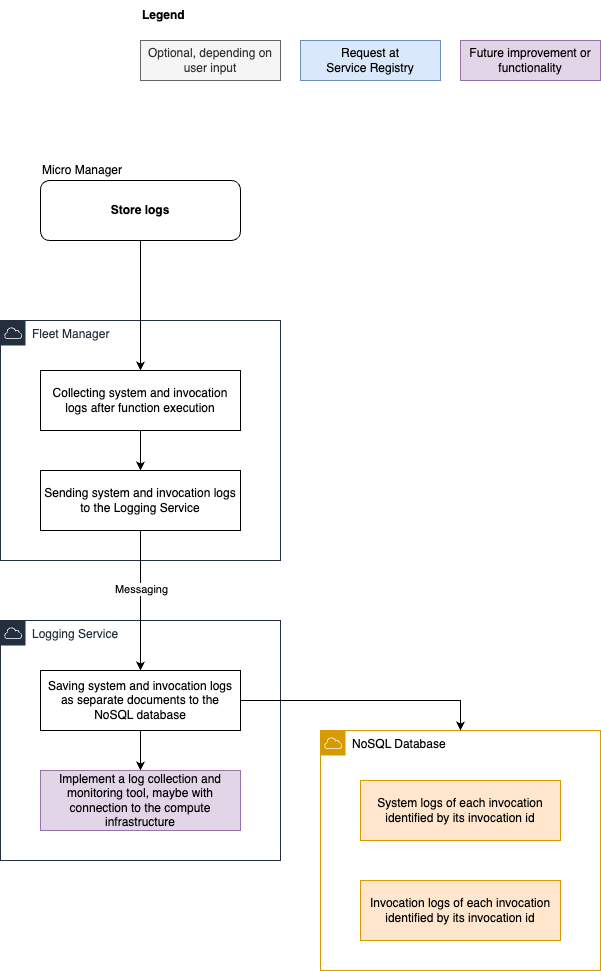

The diagram above was exported from draw.io. Its source (the exported page's mxGraphModel, read from the mxfile embedded in the PNG):
<mxGraphModel dx="-3338" dy="-838" grid="1" gridSize="10" guides="1" tooltips="1" connect="1" arrows="1" fold="1" page="1" pageScale="1" pageWidth="827" pageHeight="1169" math="0" shadow="0">
  <root>
    <mxCell id="0" />
    <mxCell id="1" parent="0" />
    <mxCell id="JDl2sX8EHS2qrtAxxwI8-382" value="Optional, depending on user input" style="rounded=0;whiteSpace=wrap;html=1;fillColor=#f5f5f5;fontColor=#333333;strokeColor=#666666;" vertex="1" parent="1">
      <mxGeometry x="5220" y="2520" width="140" height="40" as="geometry" />
    </mxCell>
    <mxCell id="JDl2sX8EHS2qrtAxxwI8-419" value="Request at&lt;br&gt;Service Registry" style="rounded=0;whiteSpace=wrap;html=1;fillColor=#dae8fc;strokeColor=#6c8ebf;" vertex="1" parent="1">
      <mxGeometry x="5380" y="2520" width="140" height="40" as="geometry" />
    </mxCell>
    <mxCell id="JDl2sX8EHS2qrtAxxwI8-458" value="Future improvement or functionality" style="rounded=0;whiteSpace=wrap;html=1;fillColor=#e1d5e7;strokeColor=#9673a6;" vertex="1" parent="1">
      <mxGeometry x="5540" y="2520" width="140" height="40" as="geometry" />
    </mxCell>
    <mxCell id="JDl2sX8EHS2qrtAxxwI8-459" value="&lt;b&gt;Legend&lt;/b&gt;" style="text;html=1;align=left;verticalAlign=middle;whiteSpace=wrap;rounded=0;" vertex="1" parent="1">
      <mxGeometry x="5220" y="2480" width="60" height="30" as="geometry" />
    </mxCell>
    <mxCell id="JDl2sX8EHS2qrtAxxwI8-692" value="" style="group" vertex="1" connectable="0" parent="1">
      <mxGeometry x="5120" y="2640" width="200" height="80" as="geometry" />
    </mxCell>
    <mxCell id="JDl2sX8EHS2qrtAxxwI8-693" value="&lt;b&gt;Store logs&lt;/b&gt;" style="rounded=1;whiteSpace=wrap;html=1;" vertex="1" parent="JDl2sX8EHS2qrtAxxwI8-692">
      <mxGeometry y="20" width="200" height="60" as="geometry" />
    </mxCell>
    <mxCell id="JDl2sX8EHS2qrtAxxwI8-694" value="Micro Manager" style="text;html=1;align=left;verticalAlign=middle;whiteSpace=wrap;rounded=0;" vertex="1" parent="JDl2sX8EHS2qrtAxxwI8-692">
      <mxGeometry width="120" height="20" as="geometry" />
    </mxCell>
    <mxCell id="JDl2sX8EHS2qrtAxxwI8-695" value="Fleet Manager" style="points=[[0,0],[0.25,0],[0.5,0],[0.75,0],[1,0],[1,0.25],[1,0.5],[1,0.75],[1,1],[0.75,1],[0.5,1],[0.25,1],[0,1],[0,0.75],[0,0.5],[0,0.25]];outlineConnect=0;gradientColor=none;html=1;whiteSpace=wrap;fontSize=12;fontStyle=0;container=1;pointerEvents=0;collapsible=0;recursiveResize=0;shape=mxgraph.aws4.group;grIcon=mxgraph.aws4.group_aws_cloud;strokeColor=#232F3E;fillColor=none;verticalAlign=top;align=left;spacingLeft=30;fontColor=#232F3E;dashed=0;" vertex="1" parent="1">
      <mxGeometry x="5080" y="2800" width="280" height="240" as="geometry" />
    </mxCell>
    <mxCell id="JDl2sX8EHS2qrtAxxwI8-696" style="edgeStyle=orthogonalEdgeStyle;rounded=0;orthogonalLoop=1;jettySize=auto;html=1;entryX=0.5;entryY=0;entryDx=0;entryDy=0;" edge="1" parent="JDl2sX8EHS2qrtAxxwI8-695" source="JDl2sX8EHS2qrtAxxwI8-697" target="JDl2sX8EHS2qrtAxxwI8-698">
      <mxGeometry relative="1" as="geometry" />
    </mxCell>
    <mxCell id="JDl2sX8EHS2qrtAxxwI8-697" value="Collecting system and invocation logs after function execution" style="rounded=0;whiteSpace=wrap;html=1;" vertex="1" parent="JDl2sX8EHS2qrtAxxwI8-695">
      <mxGeometry x="40" y="50" width="200" height="60" as="geometry" />
    </mxCell>
    <mxCell id="JDl2sX8EHS2qrtAxxwI8-698" value="Sending system and invocation logs to the Logging Service" style="rounded=0;whiteSpace=wrap;html=1;" vertex="1" parent="JDl2sX8EHS2qrtAxxwI8-695">
      <mxGeometry x="40" y="150" width="200" height="60" as="geometry" />
    </mxCell>
    <mxCell id="JDl2sX8EHS2qrtAxxwI8-699" style="edgeStyle=orthogonalEdgeStyle;rounded=0;orthogonalLoop=1;jettySize=auto;html=1;entryX=0.5;entryY=0;entryDx=0;entryDy=0;" edge="1" parent="1" source="JDl2sX8EHS2qrtAxxwI8-693" target="JDl2sX8EHS2qrtAxxwI8-697">
      <mxGeometry relative="1" as="geometry" />
    </mxCell>
    <mxCell id="JDl2sX8EHS2qrtAxxwI8-700" value="Logging Service" style="points=[[0,0],[0.25,0],[0.5,0],[0.75,0],[1,0],[1,0.25],[1,0.5],[1,0.75],[1,1],[0.75,1],[0.5,1],[0.25,1],[0,1],[0,0.75],[0,0.5],[0,0.25]];outlineConnect=0;gradientColor=none;html=1;whiteSpace=wrap;fontSize=12;fontStyle=0;container=1;pointerEvents=0;collapsible=0;recursiveResize=0;shape=mxgraph.aws4.group;grIcon=mxgraph.aws4.group_aws_cloud;strokeColor=#232F3E;fillColor=none;verticalAlign=top;align=left;spacingLeft=30;fontColor=#232F3E;dashed=0;" vertex="1" parent="1">
      <mxGeometry x="5080" y="3100" width="280" height="240" as="geometry" />
    </mxCell>
    <mxCell id="JDl2sX8EHS2qrtAxxwI8-701" style="edgeStyle=orthogonalEdgeStyle;rounded=0;orthogonalLoop=1;jettySize=auto;html=1;entryX=0.5;entryY=0;entryDx=0;entryDy=0;" edge="1" parent="JDl2sX8EHS2qrtAxxwI8-700" source="JDl2sX8EHS2qrtAxxwI8-702" target="JDl2sX8EHS2qrtAxxwI8-703">
      <mxGeometry relative="1" as="geometry" />
    </mxCell>
    <mxCell id="JDl2sX8EHS2qrtAxxwI8-702" value="Saving system and invocation logs as separate documents to the NoSQL database" style="rounded=0;whiteSpace=wrap;html=1;" vertex="1" parent="JDl2sX8EHS2qrtAxxwI8-700">
      <mxGeometry x="40" y="50" width="200" height="60" as="geometry" />
    </mxCell>
    <mxCell id="JDl2sX8EHS2qrtAxxwI8-703" value="Implement a log collection and monitoring tool, maybe with connection to the compute infrastructure" style="rounded=0;whiteSpace=wrap;html=1;fillColor=#e1d5e7;strokeColor=#9673a6;" vertex="1" parent="JDl2sX8EHS2qrtAxxwI8-700">
      <mxGeometry x="40" y="150" width="200" height="60" as="geometry" />
    </mxCell>
    <mxCell id="JDl2sX8EHS2qrtAxxwI8-704" style="edgeStyle=orthogonalEdgeStyle;rounded=0;orthogonalLoop=1;jettySize=auto;html=1;entryX=0.5;entryY=0;entryDx=0;entryDy=0;" edge="1" parent="1" source="JDl2sX8EHS2qrtAxxwI8-698" target="JDl2sX8EHS2qrtAxxwI8-702">
      <mxGeometry relative="1" as="geometry" />
    </mxCell>
    <mxCell id="JDl2sX8EHS2qrtAxxwI8-705" value="Messaging" style="edgeLabel;html=1;align=center;verticalAlign=middle;resizable=0;points=[];" vertex="1" connectable="0" parent="JDl2sX8EHS2qrtAxxwI8-704">
      <mxGeometry x="-0.1657" relative="1" as="geometry">
        <mxPoint as="offset" />
      </mxGeometry>
    </mxCell>
    <mxCell id="JDl2sX8EHS2qrtAxxwI8-706" value="NoSQL Database" style="points=[[0,0],[0.25,0],[0.5,0],[0.75,0],[1,0],[1,0.25],[1,0.5],[1,0.75],[1,1],[0.75,1],[0.5,1],[0.25,1],[0,1],[0,0.75],[0,0.5],[0,0.25]];outlineConnect=0;html=1;whiteSpace=wrap;fontSize=12;fontStyle=0;container=1;pointerEvents=0;collapsible=0;recursiveResize=0;shape=mxgraph.aws4.group;grIcon=mxgraph.aws4.group_aws_cloud;verticalAlign=top;align=left;spacingLeft=30;dashed=0;fillColor=none;strokeColor=#d79b00;" vertex="1" parent="1">
      <mxGeometry x="5400" y="3210" width="280" height="240" as="geometry" />
    </mxCell>
    <mxCell id="JDl2sX8EHS2qrtAxxwI8-707" value="System logs of each invocation identified by its invocation id" style="rounded=0;whiteSpace=wrap;html=1;fillColor=#ffe6cc;strokeColor=#d79b00;" vertex="1" parent="JDl2sX8EHS2qrtAxxwI8-706">
      <mxGeometry x="40" y="50" width="200" height="60" as="geometry" />
    </mxCell>
    <mxCell id="JDl2sX8EHS2qrtAxxwI8-708" value="Invocation logs of each invocation identified by its invocation id" style="rounded=0;whiteSpace=wrap;html=1;fillColor=#ffe6cc;strokeColor=#d79b00;" vertex="1" parent="JDl2sX8EHS2qrtAxxwI8-706">
      <mxGeometry x="40" y="150" width="200" height="60" as="geometry" />
    </mxCell>
    <mxCell id="JDl2sX8EHS2qrtAxxwI8-709" style="edgeStyle=orthogonalEdgeStyle;rounded=0;orthogonalLoop=1;jettySize=auto;html=1;entryX=0.5;entryY=0;entryDx=0;entryDy=0;" edge="1" parent="1" source="JDl2sX8EHS2qrtAxxwI8-702" target="JDl2sX8EHS2qrtAxxwI8-706">
      <mxGeometry relative="1" as="geometry" />
    </mxCell>
  </root>
</mxGraphModel>